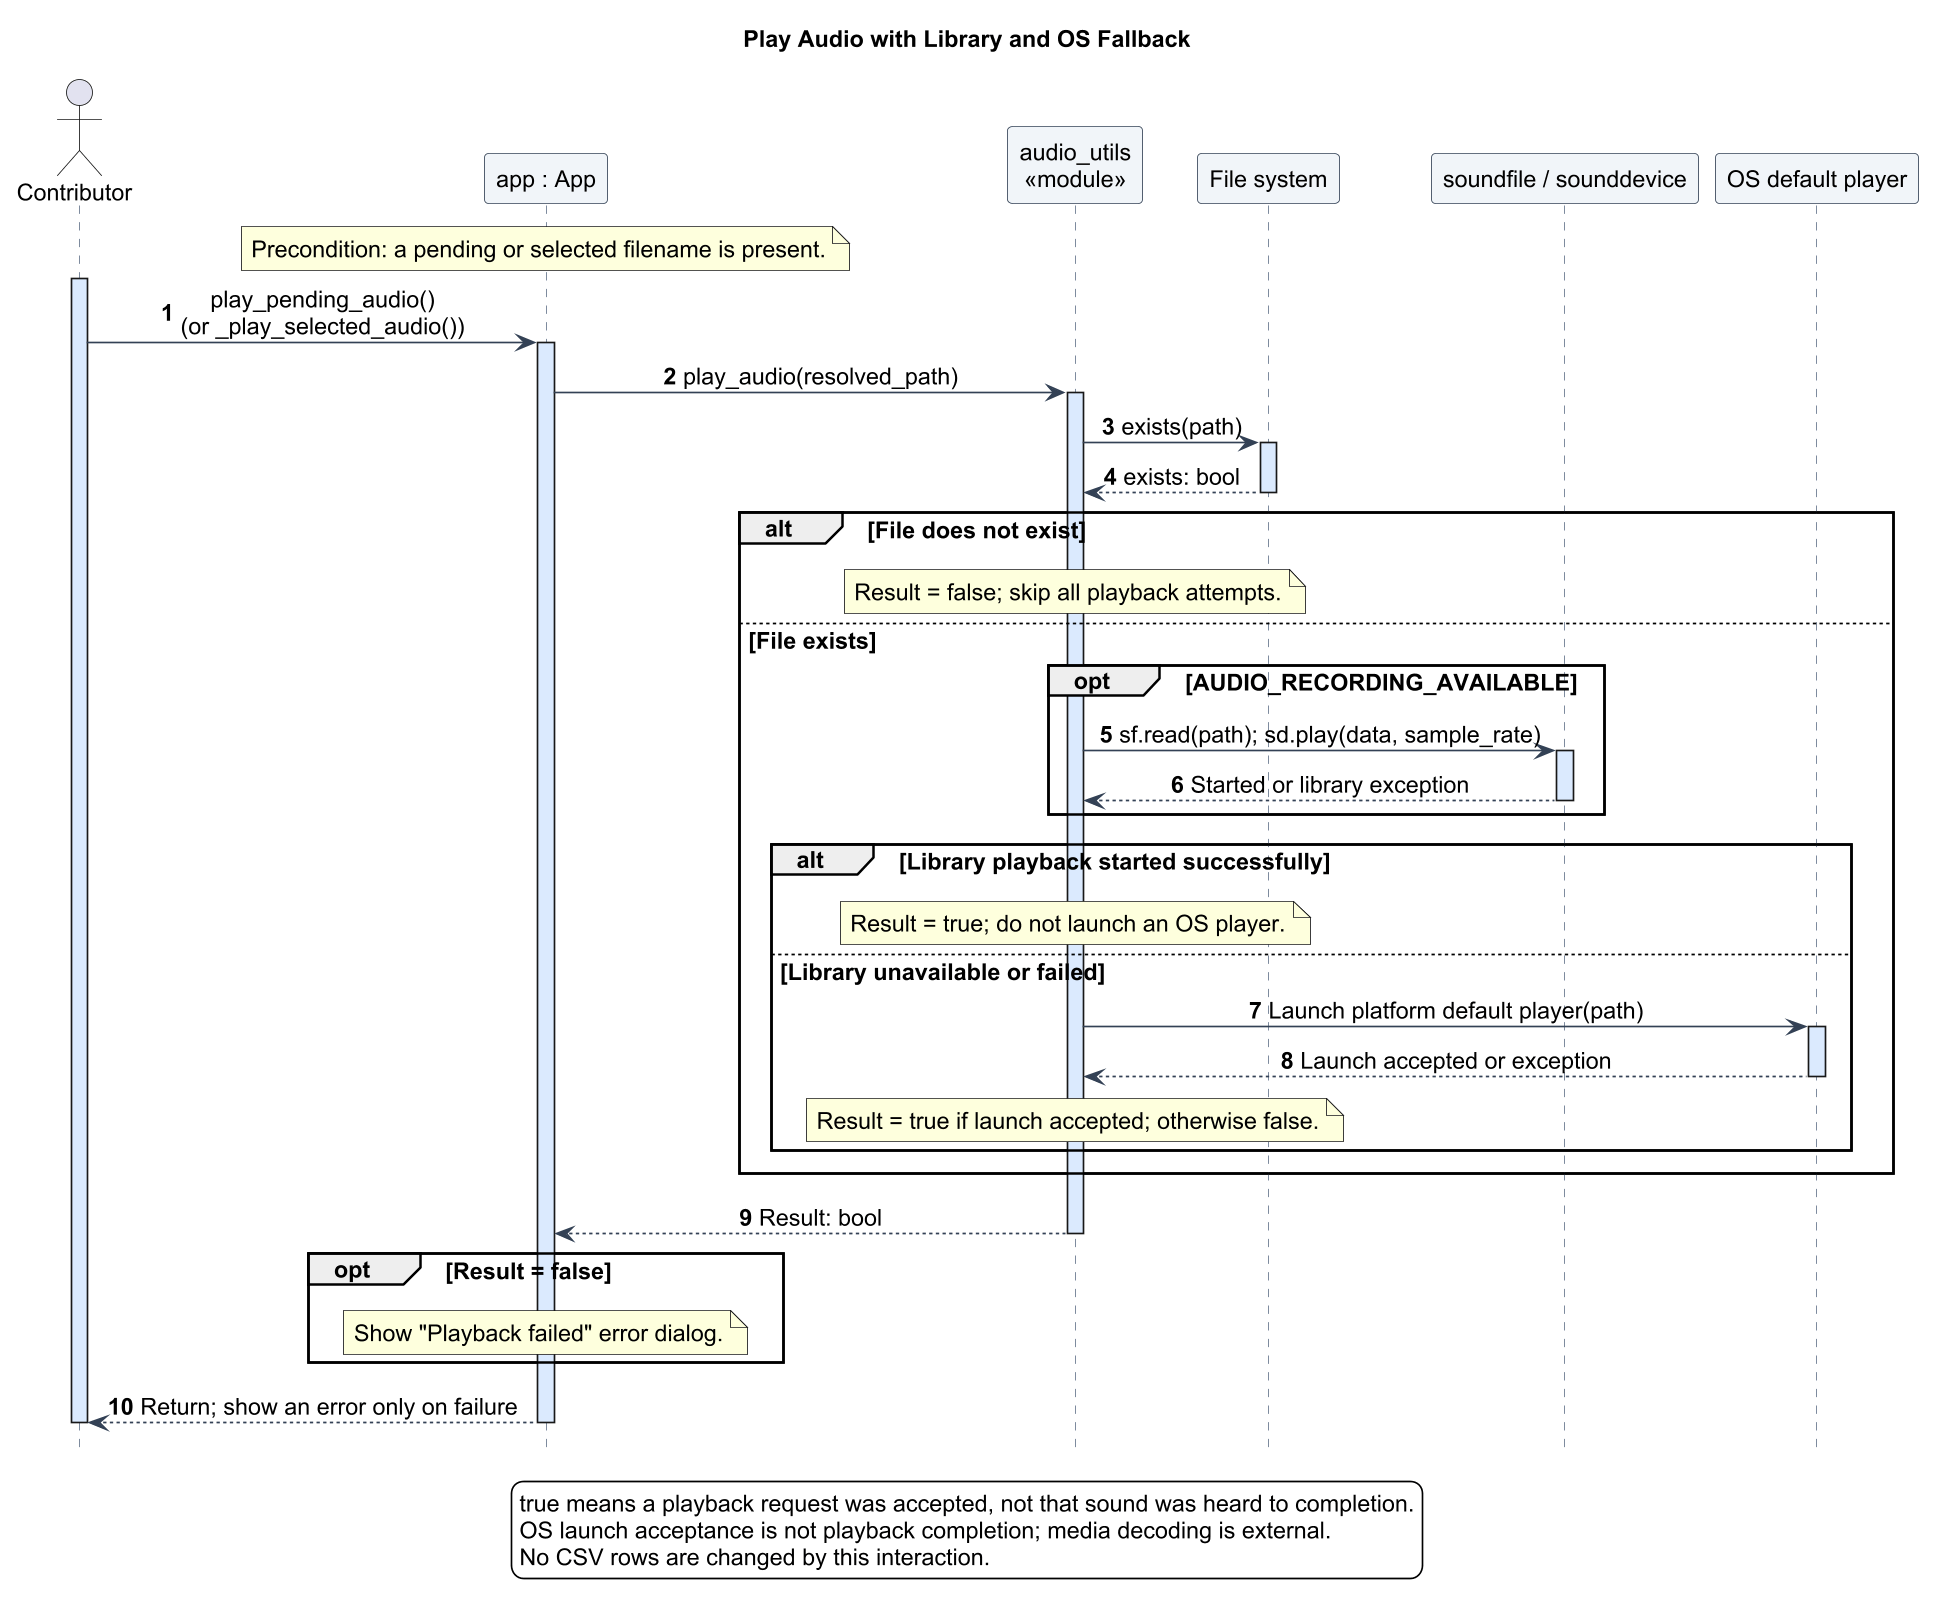

The diagram above was rendered by PlantUML. Its source (embedded in the PNG):
@startuml
!include theme.iuml
title Play Audio with Library and OS Fallback
hide footbox
autonumber
actor Contributor
participant "app : App" as App
participant "audio_utils\n<<module>>" as Audio
participant "File system" as Files
participant "soundfile / sounddevice" as Backend
participant "OS default player" as OS

note over App : Precondition: a pending or selected filename is present.
activate Contributor
Contributor -> App : play_pending_audio()\n(or _play_selected_audio())
activate App
App -> Audio : play_audio(resolved_path)
activate Audio
Audio -> Files : exists(path)
activate Files
Files --> Audio : exists: bool
deactivate Files
alt File does not exist
  note over Audio : Result = false; skip all playback attempts.
else File exists
  opt AUDIO_RECORDING_AVAILABLE
    Audio -> Backend : sf.read(path); sd.play(data, sample_rate)
    activate Backend
    Backend --> Audio : Started or library exception
    deactivate Backend
  end
  alt Library playback started successfully
    note over Audio : Result = true; do not launch an OS player.
  else Library unavailable or failed
    Audio -> OS : Launch platform default player(path)
    activate OS
    OS --> Audio : Launch accepted or exception
    deactivate OS
    note over Audio : Result = true if launch accepted; otherwise false.
  end
end
Audio --> App : Result: bool
deactivate Audio
opt Result = false
  note over App : Show "Playback failed" error dialog.
end
App --> Contributor : Return; show an error only on failure
deactivate App
deactivate Contributor
legend bottom
  true means a playback request was accepted, not that sound was heard to completion.
  OS launch acceptance is not playback completion; media decoding is external.
  No CSV rows are changed by this interaction.
endlegend
@enduml